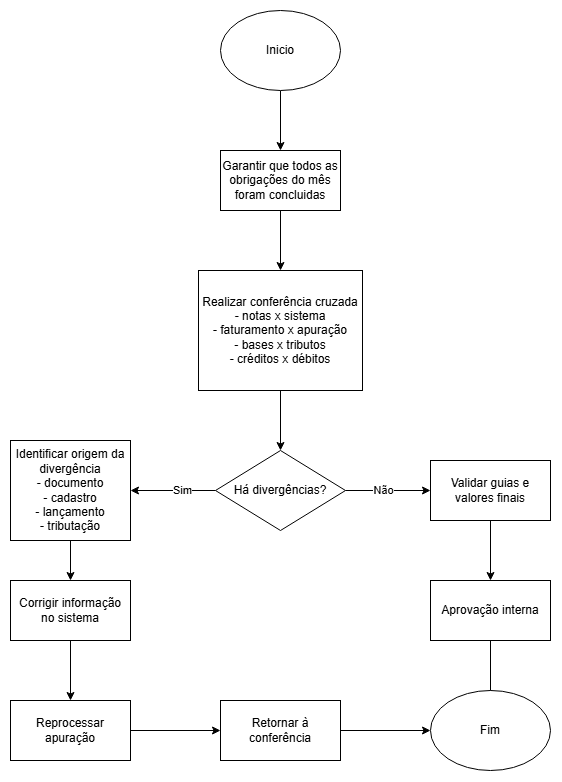

The diagram above was exported from draw.io. Its source (the exported page's mxGraphModel, read from the mxfile embedded in the PNG):
<mxGraphModel dx="983" dy="536" grid="1" gridSize="10" guides="1" tooltips="1" connect="1" arrows="1" fold="1" page="1" pageScale="1" pageWidth="827" pageHeight="1169" math="0" shadow="0">
  <root>
    <mxCell id="0" />
    <mxCell id="1" parent="0" />
    <mxCell id="XNXVpc-3kh9FhAYVlg85-3" edge="1" parent="1" source="XNXVpc-3kh9FhAYVlg85-1" style="edgeStyle=orthogonalEdgeStyle;rounded=0;orthogonalLoop=1;jettySize=auto;html=1;" target="XNXVpc-3kh9FhAYVlg85-2" value="">
      <mxGeometry relative="1" as="geometry" />
    </mxCell>
    <mxCell id="XNXVpc-3kh9FhAYVlg85-1" parent="1" style="ellipse;whiteSpace=wrap;html=1;" value="Inicio" vertex="1">
      <mxGeometry height="80" width="120" x="354" y="10" as="geometry" />
    </mxCell>
    <mxCell id="XNXVpc-3kh9FhAYVlg85-5" edge="1" parent="1" source="XNXVpc-3kh9FhAYVlg85-2" style="edgeStyle=orthogonalEdgeStyle;rounded=0;orthogonalLoop=1;jettySize=auto;html=1;" target="XNXVpc-3kh9FhAYVlg85-4" value="">
      <mxGeometry relative="1" as="geometry" />
    </mxCell>
    <mxCell id="XNXVpc-3kh9FhAYVlg85-2" parent="1" style="whiteSpace=wrap;html=1;" value="Garantir que todos as obrigações do mês foram concluidas" vertex="1">
      <mxGeometry height="60" width="120" x="354" y="150" as="geometry" />
    </mxCell>
    <mxCell id="XNXVpc-3kh9FhAYVlg85-7" edge="1" parent="1" source="XNXVpc-3kh9FhAYVlg85-4" style="edgeStyle=orthogonalEdgeStyle;rounded=0;orthogonalLoop=1;jettySize=auto;html=1;" target="XNXVpc-3kh9FhAYVlg85-6" value="">
      <mxGeometry relative="1" as="geometry" />
    </mxCell>
    <mxCell id="XNXVpc-3kh9FhAYVlg85-4" parent="1" style="whiteSpace=wrap;html=1;" value="Realizar conferência cruzada&lt;br&gt;- notas x sistema&lt;br&gt;- faturamento x apuração&lt;br&gt;- bases x tributos&lt;br&gt;- créditos x débitos" vertex="1">
      <mxGeometry height="120" width="164" x="332" y="270" as="geometry" />
    </mxCell>
    <mxCell id="XNXVpc-3kh9FhAYVlg85-9" edge="1" parent="1" source="XNXVpc-3kh9FhAYVlg85-6" style="edgeStyle=orthogonalEdgeStyle;rounded=0;orthogonalLoop=1;jettySize=auto;html=1;" target="XNXVpc-3kh9FhAYVlg85-8" value="">
      <mxGeometry relative="1" as="geometry" />
    </mxCell>
    <mxCell id="XNXVpc-3kh9FhAYVlg85-10" connectable="0" parent="XNXVpc-3kh9FhAYVlg85-9" style="edgeLabel;html=1;align=center;verticalAlign=middle;resizable=0;points=[];" value="Sim" vertex="1">
      <mxGeometry relative="1" x="-0.2" y="4" as="geometry">
        <mxPoint y="-4" as="offset" />
      </mxGeometry>
    </mxCell>
    <mxCell id="XNXVpc-3kh9FhAYVlg85-12" edge="1" parent="1" source="XNXVpc-3kh9FhAYVlg85-6" style="edgeStyle=orthogonalEdgeStyle;rounded=0;orthogonalLoop=1;jettySize=auto;html=1;" target="XNXVpc-3kh9FhAYVlg85-11" value="">
      <mxGeometry relative="1" as="geometry" />
    </mxCell>
    <mxCell id="XNXVpc-3kh9FhAYVlg85-13" connectable="0" parent="XNXVpc-3kh9FhAYVlg85-12" style="edgeLabel;html=1;align=center;verticalAlign=middle;resizable=0;points=[];" value="Não" vertex="1">
      <mxGeometry relative="1" x="-0.1059" y="-4" as="geometry">
        <mxPoint y="-4" as="offset" />
      </mxGeometry>
    </mxCell>
    <mxCell id="XNXVpc-3kh9FhAYVlg85-6" parent="1" style="rhombus;whiteSpace=wrap;html=1;" value="Há divergências?" vertex="1">
      <mxGeometry height="80" width="130" x="349" y="450" as="geometry" />
    </mxCell>
    <mxCell id="XNXVpc-3kh9FhAYVlg85-20" edge="1" parent="1" source="XNXVpc-3kh9FhAYVlg85-8" style="edgeStyle=orthogonalEdgeStyle;rounded=0;orthogonalLoop=1;jettySize=auto;html=1;" target="XNXVpc-3kh9FhAYVlg85-19" value="">
      <mxGeometry relative="1" as="geometry" />
    </mxCell>
    <mxCell id="XNXVpc-3kh9FhAYVlg85-8" parent="1" style="whiteSpace=wrap;html=1;" value="Identificar origem da divergência&lt;div&gt;- documento&lt;br&gt;- cadastro&lt;br&gt;- lançamento&lt;br&gt;- tributação&lt;/div&gt;" vertex="1">
      <mxGeometry height="100" width="120" x="144" y="440" as="geometry" />
    </mxCell>
    <mxCell id="XNXVpc-3kh9FhAYVlg85-15" edge="1" parent="1" source="XNXVpc-3kh9FhAYVlg85-11" style="edgeStyle=orthogonalEdgeStyle;rounded=0;orthogonalLoop=1;jettySize=auto;html=1;" target="XNXVpc-3kh9FhAYVlg85-14" value="">
      <mxGeometry relative="1" as="geometry" />
    </mxCell>
    <mxCell id="XNXVpc-3kh9FhAYVlg85-11" parent="1" style="whiteSpace=wrap;html=1;" value="Validar guias e valores finais" vertex="1">
      <mxGeometry height="60" width="120" x="564" y="460" as="geometry" />
    </mxCell>
    <mxCell id="XNXVpc-3kh9FhAYVlg85-17" edge="1" parent="1" source="XNXVpc-3kh9FhAYVlg85-14" style="edgeStyle=orthogonalEdgeStyle;rounded=0;orthogonalLoop=1;jettySize=auto;html=1;" value="">
      <mxGeometry relative="1" as="geometry">
        <mxPoint x="624" y="720" as="targetPoint" />
      </mxGeometry>
    </mxCell>
    <mxCell id="XNXVpc-3kh9FhAYVlg85-14" parent="1" style="whiteSpace=wrap;html=1;" value="Aprovação interna" vertex="1">
      <mxGeometry height="60" width="120" x="564" y="580" as="geometry" />
    </mxCell>
    <mxCell id="XNXVpc-3kh9FhAYVlg85-18" parent="1" style="ellipse;whiteSpace=wrap;html=1;" value="Fim" vertex="1">
      <mxGeometry height="80" width="120" x="564" y="690" as="geometry" />
    </mxCell>
    <mxCell id="XNXVpc-3kh9FhAYVlg85-22" edge="1" parent="1" source="XNXVpc-3kh9FhAYVlg85-19" style="edgeStyle=orthogonalEdgeStyle;rounded=0;orthogonalLoop=1;jettySize=auto;html=1;" target="XNXVpc-3kh9FhAYVlg85-21" value="">
      <mxGeometry relative="1" as="geometry" />
    </mxCell>
    <mxCell id="XNXVpc-3kh9FhAYVlg85-19" parent="1" style="whiteSpace=wrap;html=1;" value="Corrigir informação no sistema" vertex="1">
      <mxGeometry height="60" width="120" x="144" y="580" as="geometry" />
    </mxCell>
    <mxCell id="XNXVpc-3kh9FhAYVlg85-24" edge="1" parent="1" source="XNXVpc-3kh9FhAYVlg85-21" style="edgeStyle=orthogonalEdgeStyle;rounded=0;orthogonalLoop=1;jettySize=auto;html=1;" target="XNXVpc-3kh9FhAYVlg85-23" value="">
      <mxGeometry relative="1" as="geometry" />
    </mxCell>
    <mxCell id="XNXVpc-3kh9FhAYVlg85-21" parent="1" style="whiteSpace=wrap;html=1;" value="Reprocessar apuração" vertex="1">
      <mxGeometry height="60" width="120" x="144" y="700" as="geometry" />
    </mxCell>
    <mxCell id="XNXVpc-3kh9FhAYVlg85-25" edge="1" parent="1" source="XNXVpc-3kh9FhAYVlg85-23" style="edgeStyle=orthogonalEdgeStyle;rounded=0;orthogonalLoop=1;jettySize=auto;html=1;" target="XNXVpc-3kh9FhAYVlg85-18" value="">
      <mxGeometry relative="1" as="geometry" />
    </mxCell>
    <mxCell id="XNXVpc-3kh9FhAYVlg85-23" parent="1" style="whiteSpace=wrap;html=1;" value="Retornar à conferência" vertex="1">
      <mxGeometry height="60" width="120" x="354" y="700" as="geometry" />
    </mxCell>
  </root>
</mxGraphModel>